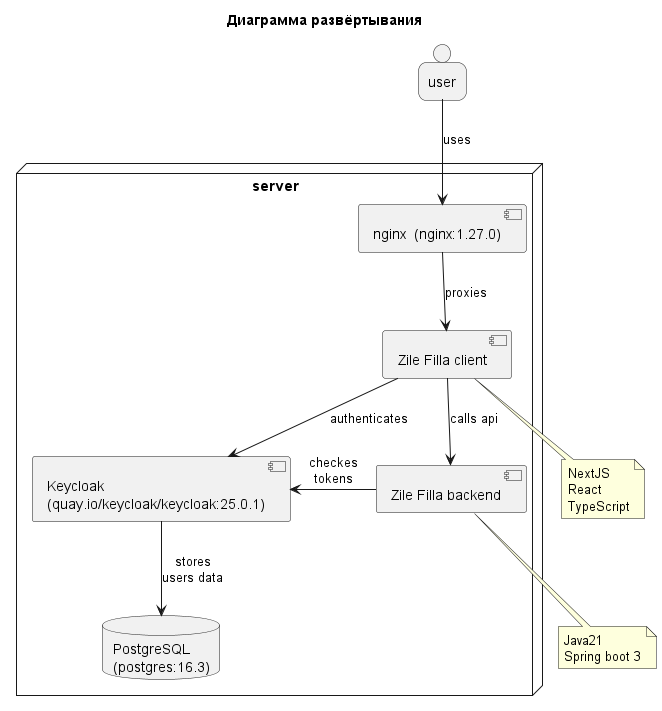

The diagram above was rendered by PlantUML. Its source (embedded in the PNG):
@startuml D1-deploy
title
Диаграмма развёртывания
end title

person user

node server {
    component "nginx  (nginx:1.27.0)" as proxy
    component "Zile Filla backend" as backend
    component "Zile Filla client" as client
    component "Keycloak\n(quay.io/keycloak/keycloak:25.0.1)" as keycloak
    database "PostgreSQL\n(postgres:16.3)" as db
}

user --> proxy : uses
proxy --> client : proxies
client --> backend : calls api
client --> keycloak : authenticates
backend -left-> keycloak : checkes\ntokens
keycloak --> db : stores\nusers data

note bottom of backend : Java21\nSpring boot 3
note bottom of client : NextJS\nReact\nTypeScript
@enduml